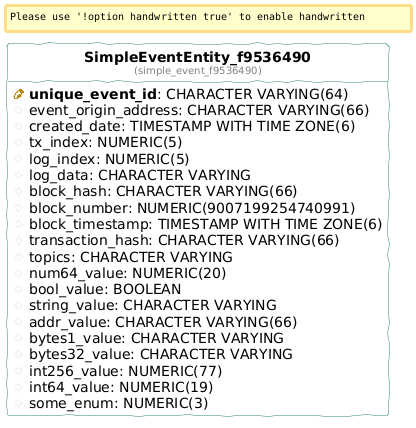

The diagram above was rendered by PlantUML. Its source (embedded in the PNG):
@startuml
!define table(ename, dbname) entity "<b>ename</b>\n<font size=10 color=gray>(dbname)</font>"

!define pkey(x) {field} <b><color:DarkGoldenRod><&key></color> x</b>
!define fkey(x) {field} <color:#AAAAAA><&key></color> x
!define column(x) {field} <color:#EFEFEF><&media-record></color> x

hide stereotypes
hide methods
hide circle

left to right direction

skinparam roundcorner 5
skinparam linetype ortho
skinparam shadowing false
skinparam handwritten true

skinparam class {
    BackgroundColor white
    ArrowColor seagreen
    BorderColor seagreen
}


table( SimpleEventEntity_f9536490, simple_event_f9536490 ) as simple_event_f9536490 {
  pkey( unique_event_id ): CHARACTER VARYING(64) 
  column( event_origin_address ): CHARACTER VARYING(66) 
  column( created_date ): TIMESTAMP WITH TIME ZONE(6) 
  column( tx_index ): NUMERIC(5) 
  column( log_index ): NUMERIC(5) 
  column( log_data ): CHARACTER VARYING 
  column( block_hash ): CHARACTER VARYING(66) 
  column( block_number ): NUMERIC(9007199254740991) 
  column( block_timestamp ): TIMESTAMP WITH TIME ZONE(6) 
  column( transaction_hash ): CHARACTER VARYING(66) 
  column( topics ): CHARACTER VARYING 
  column( num64_value ): NUMERIC(20) 
  column( bool_value ): BOOLEAN 
  column( string_value ): CHARACTER VARYING 
  column( addr_value ): CHARACTER VARYING(66) 
  column( bytes1_value ): CHARACTER VARYING 
  column( bytes32_value ): CHARACTER VARYING 
  column( int256_value ): NUMERIC(77) 
  column( int64_value ): NUMERIC(19) 
  column( some_enum ): NUMERIC(3) 
}
@enduml